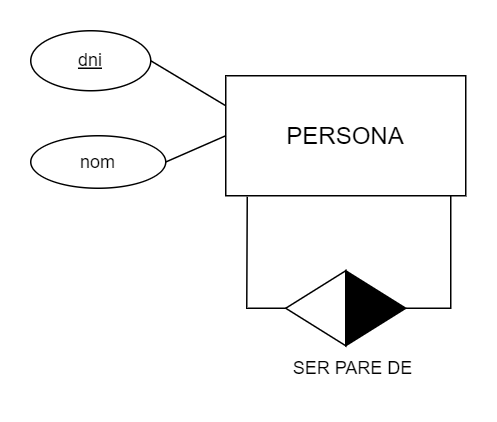

The diagram above was exported from draw.io. Its source (the exported page's mxGraphModel, read from the mxfile embedded in the PNG):
<mxGraphModel dx="439" dy="310" grid="1" gridSize="10" guides="1" tooltips="1" connect="1" arrows="1" fold="1" page="1" pageScale="1" pageWidth="827" pageHeight="1169" math="0" shadow="0">
  <root>
    <mxCell id="WIyWlLk6GJQsqaUBKTNV-0" />
    <mxCell id="WIyWlLk6GJQsqaUBKTNV-1" parent="WIyWlLk6GJQsqaUBKTNV-0" />
    <mxCell id="EDigXnaChbFZgmlL9utv-0" value="&lt;font style=&quot;font-size: 16px;&quot;&gt;PERSONA&lt;/font&gt;" style="rounded=0;whiteSpace=wrap;html=1;" parent="WIyWlLk6GJQsqaUBKTNV-1" vertex="1">
      <mxGeometry x="280" y="160" width="160" height="80" as="geometry" />
    </mxCell>
    <mxCell id="EDigXnaChbFZgmlL9utv-1" value="" style="endArrow=none;html=1;rounded=0;entryX=0.09;entryY=1.008;entryDx=0;entryDy=0;entryPerimeter=0;exitX=1;exitY=0.5;exitDx=0;exitDy=0;" parent="WIyWlLk6GJQsqaUBKTNV-1" target="EDigXnaChbFZgmlL9utv-0" edge="1" source="EDigXnaChbFZgmlL9utv-10">
      <mxGeometry width="50" height="50" relative="1" as="geometry">
        <mxPoint x="294" y="320" as="sourcePoint" />
        <mxPoint x="440" y="290" as="targetPoint" />
        <Array as="points">
          <mxPoint x="294" y="315" />
        </Array>
      </mxGeometry>
    </mxCell>
    <mxCell id="EDigXnaChbFZgmlL9utv-2" value="" style="endArrow=none;html=1;rounded=0;entryX=1;entryY=0.5;entryDx=0;entryDy=0;" parent="WIyWlLk6GJQsqaUBKTNV-1" edge="1" target="EDigXnaChbFZgmlL9utv-8">
      <mxGeometry width="50" height="50" relative="1" as="geometry">
        <mxPoint x="430" y="240" as="sourcePoint" />
        <mxPoint x="430" y="320" as="targetPoint" />
        <Array as="points">
          <mxPoint x="430" y="315" />
        </Array>
      </mxGeometry>
    </mxCell>
    <mxCell id="EDigXnaChbFZgmlL9utv-8" value="" style="triangle;whiteSpace=wrap;html=1;fillColor=#000000;" parent="WIyWlLk6GJQsqaUBKTNV-1" vertex="1">
      <mxGeometry x="360" y="290" width="40" height="50" as="geometry" />
    </mxCell>
    <mxCell id="EDigXnaChbFZgmlL9utv-11" value="" style="endArrow=none;html=1;rounded=0;" parent="WIyWlLk6GJQsqaUBKTNV-1" target="EDigXnaChbFZgmlL9utv-10" edge="1">
      <mxGeometry width="50" height="50" relative="1" as="geometry">
        <mxPoint x="340" y="320" as="sourcePoint" />
        <mxPoint x="300" y="320" as="targetPoint" />
      </mxGeometry>
    </mxCell>
    <mxCell id="EDigXnaChbFZgmlL9utv-10" value="" style="triangle;whiteSpace=wrap;html=1;rotation=-180;" parent="WIyWlLk6GJQsqaUBKTNV-1" vertex="1">
      <mxGeometry x="320" y="290" width="40" height="50" as="geometry" />
    </mxCell>
    <mxCell id="EDigXnaChbFZgmlL9utv-12" value="SER PARE DE" style="text;html=1;strokeColor=none;fillColor=none;align=center;verticalAlign=middle;whiteSpace=wrap;rounded=0;" parent="WIyWlLk6GJQsqaUBKTNV-1" vertex="1">
      <mxGeometry x="320" y="340" width="90" height="30" as="geometry" />
    </mxCell>
    <mxCell id="CgplSe74qQ0kjkgPdulo-0" value="" style="endArrow=none;html=1;rounded=0;entryX=0;entryY=0.25;entryDx=0;entryDy=0;exitX=1;exitY=0.5;exitDx=0;exitDy=0;" parent="WIyWlLk6GJQsqaUBKTNV-1" target="EDigXnaChbFZgmlL9utv-0" edge="1" source="CgplSe74qQ0kjkgPdulo-5">
      <mxGeometry width="50" height="50" relative="1" as="geometry">
        <mxPoint x="230" y="170" as="sourcePoint" />
        <mxPoint x="440" y="290" as="targetPoint" />
      </mxGeometry>
    </mxCell>
    <mxCell id="CgplSe74qQ0kjkgPdulo-2" value="" style="endArrow=none;html=1;rounded=0;exitX=0;exitY=0.5;exitDx=0;exitDy=0;entryX=0.5;entryY=0;entryDx=0;entryDy=0;" parent="WIyWlLk6GJQsqaUBKTNV-1" source="EDigXnaChbFZgmlL9utv-0" edge="1" target="CgplSe74qQ0kjkgPdulo-3">
      <mxGeometry width="50" height="50" relative="1" as="geometry">
        <mxPoint x="390" y="340" as="sourcePoint" />
        <mxPoint x="240" y="220" as="targetPoint" />
      </mxGeometry>
    </mxCell>
    <mxCell id="CgplSe74qQ0kjkgPdulo-3" value="nom" style="ellipse;whiteSpace=wrap;html=1;direction=south;" parent="WIyWlLk6GJQsqaUBKTNV-1" vertex="1">
      <mxGeometry x="150" y="200" width="90" height="35" as="geometry" />
    </mxCell>
    <mxCell id="CgplSe74qQ0kjkgPdulo-5" value="&lt;u&gt;dni&lt;/u&gt;" style="ellipse;whiteSpace=wrap;html=1;" parent="WIyWlLk6GJQsqaUBKTNV-1" vertex="1">
      <mxGeometry x="150" y="130" width="80" height="40" as="geometry" />
    </mxCell>
  </root>
</mxGraphModel>